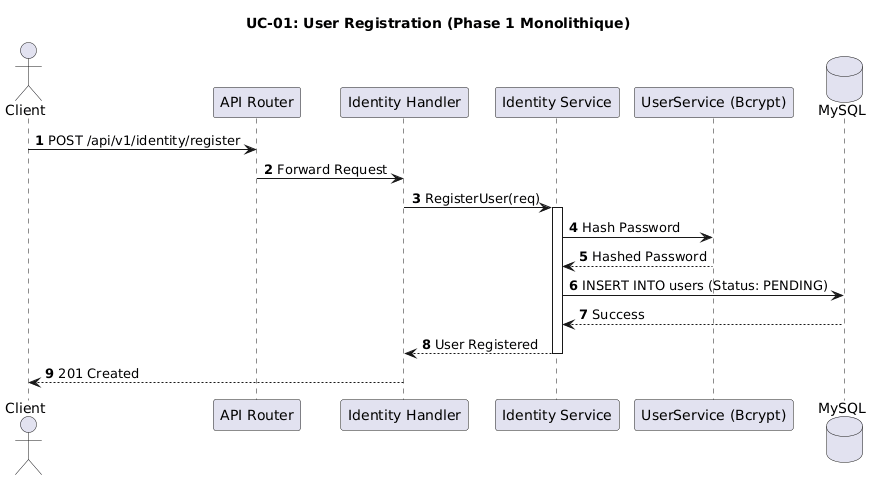

The diagram above was rendered by PlantUML. Its source (embedded in the PNG):
@startuml
title UC-01: User Registration (Phase 1 Monolithique)
autonumber

actor Client
participant "API Router" as Router
participant "Identity Handler" as Handler
participant "Identity Service" as Identity
participant "UserService (Bcrypt)" as Bcrypt
database "MySQL" as DB

Client -> Router: POST /api/v1/identity/register
Router -> Handler: Forward Request
Handler -> Identity: RegisterUser(req)
activate Identity
Identity -> Bcrypt: Hash Password
Bcrypt --> Identity: Hashed Password
Identity -> DB: INSERT INTO users (Status: PENDING)
DB --> Identity: Success
Identity --> Handler: User Registered
deactivate Identity
Handler --> Client: 201 Created
@enduml